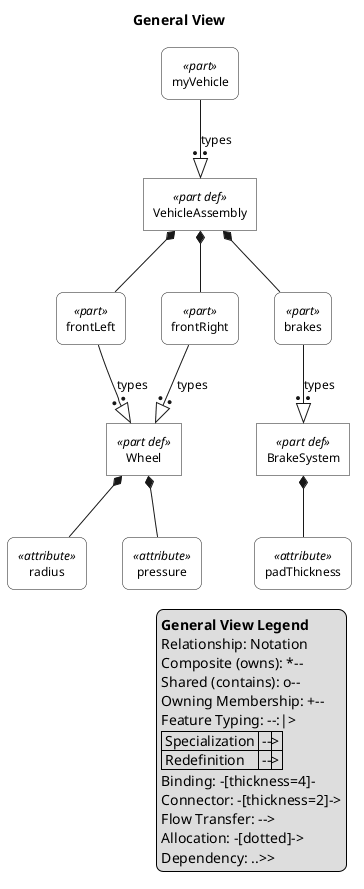

The diagram above was rendered by PlantUML. Its source (embedded in the PNG):
@startuml

skinparam monochrome true
skinparam wrapWidth 300
skinparam defaultFontSize 12
skinparam defaultFontName Helvetica

skinparam rectangle<<part def>> {
    RoundCorner 0
    BackgroundColor white
}
skinparam rectangle<<part>> {
    RoundCorner 15
    BackgroundColor white
}
skinparam rectangle<<action def>> {
    RoundCorner 0
    BackgroundColor white
}
skinparam rectangle<<action>> {
    RoundCorner 15
    BackgroundColor white
}
skinparam rectangle<<state def>> {
    RoundCorner 0
    BackgroundColor white
}
skinparam rectangle<<state>> {
    RoundCorner 15
    BackgroundColor white
}
skinparam rectangle<<port def>> {
    RoundCorner 0
    BackgroundColor white
}
skinparam rectangle<<port>> {
    RoundCorner 15
    BackgroundColor white
}
skinparam rectangle<<interface def>> {
    RoundCorner 0
    BackgroundColor white
}
skinparam rectangle<<interface>> {
    RoundCorner 15
    BackgroundColor white
}
skinparam rectangle<<item def>> {
    RoundCorner 0
    BackgroundColor white
}
skinparam rectangle<<item>> {
    RoundCorner 15
    BackgroundColor white
}
skinparam rectangle<<attribute def>> {
    RoundCorner 0
    BackgroundColor white
}
skinparam rectangle<<attribute>> {
    RoundCorner 15
    BackgroundColor white
}
skinparam rectangle<<connection def>> {
    RoundCorner 0
    BackgroundColor white
}
skinparam rectangle<<connection>> {
    RoundCorner 15
    BackgroundColor white
}
skinparam rectangle<<flow def>> {
    RoundCorner 0
    BackgroundColor white
}
skinparam rectangle<<flow>> {
    RoundCorner 15
    BackgroundColor white
}
skinparam rectangle<<requirement def>> {
    RoundCorner 0
    BackgroundColor white
}
skinparam rectangle<<requirement>> {
    RoundCorner 15
    BackgroundColor white
}
skinparam rectangle<<use case def>> {
    RoundCorner 0
    BackgroundColor white
}
skinparam rectangle<<use case>> {
    RoundCorner 15
    BackgroundColor white
}
skinparam rectangle<<constraint def>> {
    RoundCorner 0
    BackgroundColor white
}
skinparam rectangle<<constraint>> {
    RoundCorner 15
    BackgroundColor white
}
skinparam rectangle<<calculation def>> {
    RoundCorner 0
    BackgroundColor white
}
skinparam rectangle<<calculation>> {
    RoundCorner 15
    BackgroundColor white
}
skinparam rectangle<<enumeration def>> {
    RoundCorner 0
    BackgroundColor white
}
skinparam rectangle<<enumeration>> {
    RoundCorner 15
    BackgroundColor white
}
skinparam rectangle<<allocation def>> {
    RoundCorner 0
    BackgroundColor white
}
skinparam rectangle<<allocation>> {
    RoundCorner 15
    BackgroundColor white
}
skinparam rectangle<<view def>> {
    RoundCorner 0
    BackgroundColor white
}
skinparam rectangle<<view>> {
    RoundCorner 15
    BackgroundColor white
}
skinparam folder<<view def>> {
    RoundCorner 0
    BackgroundColor white
}
skinparam folder<<view>> {
    RoundCorner 15
    BackgroundColor white
}

top to bottom direction

title General View

hide circle

rectangle "Wheel" as E1 <<part def>>
rectangle "radius" as E2 <<attribute>>
rectangle "pressure" as E4 <<attribute>>
rectangle "BrakeSystem" as E6 <<part def>>
rectangle "padThickness" as E7 <<attribute>>
rectangle "VehicleAssembly" as E9 <<part def>>
rectangle "frontLeft" as E10 <<part>>
rectangle "frontRight" as E11 <<part>>
rectangle "brakes" as E12 <<part>>
rectangle "myVehicle" as E13 <<part>>

E1 *-- E2
E1 *-- E4
E6 *-- E7
E9 *-- E10
E10 --:|> E1 : types
E9 *-- E11
E11 --:|> E1 : types
E9 *-- E12
E12 --:|> E6 : types
E13 --:|> E9 : types

legend right
  <b>General View Legend</b>
  Relationship: Notation
  Composite (owns): *--
  Shared (contains): o--
  Owning Membership: +--
  Feature Typing: --:|> 
  | Specialization | --|> |
  | Redefinition | --||> |
  Binding: -[thickness=4]-
  Connector: -[thickness=2]->
  Flow Transfer: -->
  Allocation: -[dotted]->
  Dependency: ..>>
endlegend

@enduml